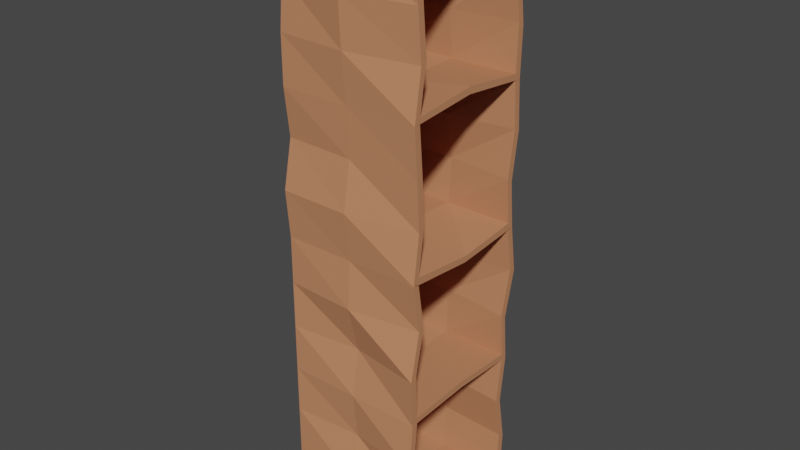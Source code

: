 # Source: shelf_big_2.blend  (saved by Blender 2.91.10; exported with 4.5.12 LTS)
import bpy
from mathutils import Matrix  # noqa: F401  (used for matrix-valued properties, if any)

bpy.ops.wm.read_factory_settings(use_empty=True)
scene = bpy.context.scene
scene.name = 'Scene'

# ---- collections
col_collection = bpy.data.collections.new('Collection'); scene.collection.children.link(col_collection)

# ---- materials (node trees are filled in below, after node groups)
mat_brown = bpy.data.materials.new('Brown')
mat_brown.use_transparent_shadow = False

# ---- material node trees
mat_brown.use_nodes = True; mat_brown.node_tree.nodes.clear()
_N = mat_brown.node_tree.nodes; _L = mat_brown.node_tree.links
n0 = _N.new('ShaderNodeBsdfPrincipled'); n0.name = 'Principled BSDF'; n0.location = (10, 300)
n0.distribution = 'GGX'
n0.subsurface_method = 'BURLEY'
n0.inputs[0].default_value = (0.5395, 0.2307, 0.1195, 1.0)
n0.inputs[3].default_value = 1.45
n0.inputs[13].default_value = 0.03543
n0.inputs[27].default_value = (0.0, 0.0, 0.0, 1.0)
n0.inputs[28].default_value = 1.0
n1 = _N.new('ShaderNodeOutputMaterial'); n1.name = 'Material Output'; n1.location = (300, 300)
_L.new(n0.outputs[0], n1.inputs[0])
n1.is_active_output = True

# ---- world
world_world = bpy.data.worlds.new('World'); scene.world = world_world
world_world.use_nodes = True; world_world.node_tree.nodes.clear()
_N = world_world.node_tree.nodes; _L = world_world.node_tree.links
n0 = _N.new('ShaderNodeOutputWorld'); n0.name = 'World Output'; n0.location = (300, 300)
n1 = _N.new('ShaderNodeBackground'); n1.name = 'Background'; n1.location = (10, 300)
n1.inputs[0].default_value = (0.05088, 0.05088, 0.05088, 1.0)
_L.new(n1.outputs[0], n0.inputs[0])
n0.is_active_output = True
world_world.color = (0.05088, 0.05088, 0.05088)
world_world.use_sun_shadow = False
world_world.sun_shadow_jitter_overblur = 0.0

# ---- meshes
me_cube_001 = bpy.data.meshes.new('Cube.001')
me_cube_001.from_pydata([(-0.6, -0.6, -0.6), (-0.6, -0.6, 0.6), (-0.6, 0.6, -0.6), (-0.6, 0.6, 0.6), (0.6, -0.6, -0.6), (0.6, -0.6011, 0.6), (0.6, 0.6002, -0.6), (0.6, 0.5992, 0.6), (-0.546, -0.546, -0.546), (-0.546, -0.546, 0.6), (-0.546, 0.546, -0.546), (-0.546, 0.546, 0.6), (0.6, -0.5448, -0.546), (0.6, -0.5472, 0.6), (0.6, 0.5475, -0.546), (0.6, 0.5454, 0.6), (-0.6, -0.6, 0.6), (-0.6, -0.6003, 1.8), (-0.6, 0.6, 0.6), (-0.6, 0.6006, 1.8), (0.6, -0.6011, 0.6), (0.6, -0.5989, 1.8), (0.6, 0.5992, 0.6), (0.6, 0.6002, 1.8), (-0.546, -0.546, 0.654), (-0.546, -0.5462, 1.8), (-0.546, 0.546, 0.654), (-0.546, 0.5463, 1.8), (0.6, -0.5477, 0.654), (0.6, -0.5452, 1.8), (0.6, 0.5431, 0.654), (0.6, 0.5461, 1.8), (-0.6, -0.6003, 1.8), (-0.6, -0.5996, 3.0), (-0.6, 0.6006, 1.8), (-0.6, 0.5996, 3.0), (0.6, -0.5989, 1.8), (0.6, -0.5986, 3.0), (0.6, 0.6002, 1.8), (0.6, 0.6007, 3.0), (-0.546, -0.5486, 1.854), (-0.546, -0.5458, 3.0), (-0.546, 0.5487, 1.854), (-0.546, 0.5458, 3.0), (0.6, -0.5414, 1.854), (0.6, -0.5446, 3.0), (0.6, 0.543, 1.854), (0.6, 0.5468, 3.0), (-0.6, -0.5996, 3.0), (-0.6, -0.5997, 4.2), (-0.6, 0.5996, 3.0), (-0.6, 0.6004, 4.2), (0.6, -0.5986, 3.0), (0.6, -0.5997, 4.2), (0.6, 0.6007, 3.0), (0.6, 0.5996, 4.2), (-0.546, -0.546, 3.054), (-0.546, -0.5458, 4.2), (-0.546, 0.5471, 3.054), (-0.546, 0.5462, 4.2), (0.6, -0.5409, 3.054), (0.6, -0.5458, 4.2), (0.6, 0.547, 3.054), (0.6, 0.5457, 4.2), (-0.6, -0.5997, 4.2), (-0.6, -0.6, 4.26), (-0.6, 0.6004, 4.2), (-0.6, 0.6, 4.26), (0.6, -0.5997, 4.2), (0.6, -0.6, 4.26), (0.6, 0.5996, 4.2), (0.6, 0.6, 4.26), (-0.6, -0.6, -0.2), (-0.6, -0.6, 0.2), (-0.6, 0.6, 0.2), (-0.6, 0.6, -0.2), (0.6, 0.5491, 0.2), (0.6, 0.6185, -0.2), (0.6, -0.6359, 0.2), (0.6, -0.5602, -0.2), (-0.546, -0.546, -0.164), (-0.546, -0.546, 0.218), (-0.546, 0.546, 0.218), (-0.546, 0.546, -0.164), (0.6, 0.4975, 0.218), (0.6, 0.5612, -0.164), (0.6, -0.5843, 0.218), (0.6, -0.5047, -0.164), (-0.6, -0.6, 1.0), (-0.6, -0.6, 1.4), (-0.6, 0.6254, 1.4), (-0.6, 0.6002, 1.0), (0.6, 0.659, 1.4), (0.6, 0.5642, 1.0), (0.6, -0.5338, 1.4), (0.6, -0.6204, 1.0), (-0.546, -0.546, 1.036), (-0.546, -0.546, 1.418), (-0.546, 0.5691, 1.418), (-0.546, 0.5471, 1.036), (0.6, 0.6023, 1.418), (0.6, 0.5147, 1.036), (0.6, -0.4829, 1.418), (0.6, -0.5624, 1.036), (-0.6, -0.6353, 2.2), (-0.6, -0.554, 2.6), (-0.6, 0.5421, 2.6), (-0.6, 0.6361, 2.2), (0.6, 0.6237, 2.6), (0.6, 0.5631, 2.2), (0.6, -0.5675, 2.6), (0.6, -0.5434, 2.2), (-0.546, -0.5758, 2.236), (-0.546, -0.5038, 2.618), (-0.546, 0.4931, 2.618), (-0.546, 0.5763, 2.236), (0.6, 0.5712, 2.618), (0.6, 0.5121, 2.236), (0.6, -0.5123, 2.618), (0.6, -0.4921, 2.236), (-0.6, -0.5997, 3.4), (-0.6, -0.565, 3.8), (-0.6, 0.6408, 3.8), (-0.6, 0.6161, 3.4), (0.6, 0.557, 3.8), (0.6, 0.6121, 3.4), (0.6, -0.5721, 3.8), (0.6, -0.5359, 3.4), (-0.546, -0.5445, 3.436), (-0.546, -0.5141, 3.818), (-0.546, 0.583, 3.818), (-0.546, 0.5618, 3.436), (0.6, 0.505, 3.818), (0.6, 0.5557, 3.436), (0.6, -0.52, 3.818), (0.6, -0.485, 3.436), (0.0, 0.6004, -0.6), (0.0, 0.6002, 0.6), (0.0, -0.6, -0.6), (0.0, -0.5983, 0.6), (0.027, 0.5496, -0.546), (0.027, 0.5461, 0.6), (0.027, -0.5468, -0.546), (0.027, -0.5442, 0.6), (0.027, -0.5731, -0.164), (0.027, -0.4984, 0.218), (0.027, 0.5877, -0.164), (0.027, 0.5344, 0.218), (0.0, -0.6263, -0.2), (0.0, -0.556, 0.2), (0.0, 0.6456, -0.2), (0.0, 0.5881, 0.2), (0.0, 0.6002, 0.6), (0.0, 0.6002, 1.8), (0.0, -0.5983, 0.6), (0.0, -0.6003, 1.8), (0.027, 0.5487, 0.654), (0.027, 0.5461, 1.8), (0.027, -0.5404, 0.654), (0.027, -0.5462, 1.8), (0.027, -0.4811, 1.036), (0.027, -0.5741, 1.418), (0.027, 0.5781, 1.036), (0.027, 0.5388, 1.418), (0.0, -0.5293, 1.0), (0.0, -0.6292, 1.4), (0.0, 0.635, 1.0), (0.0, 0.5926, 1.4), (0.0, 0.6002, 1.8), (0.0, 0.5986, 3.0), (0.0, -0.6003, 1.8), (0.0, -0.6001, 3.0), (0.027, 0.5482, 1.854), (0.027, 0.5445, 3.0), (0.027, -0.5474, 1.854), (0.027, -0.5461, 3.0), (0.027, -0.5969, 2.236), (0.027, -0.5265, 2.618), (0.027, 0.5702, 2.236), (0.027, 0.4987, 2.618), (0.0, -0.6481, 2.2), (0.0, -0.5802, 2.6), (0.0, 0.6276, 2.2), (0.0, 0.5558, 2.6), (0.0, 0.5986, 3.0), (0.0, 0.6003, 4.2), (0.0, -0.6001, 3.0), (0.0, -0.6036, 4.159), (0.027, 0.5432, 3.054), (0.027, 0.5462, 4.2), (0.027, -0.5488, 3.054), (0.027, -0.5489, 4.161), (0.027, -0.5819, 3.436), (0.027, -0.5992, 3.818), (0.027, 0.5145, 3.436), (0.027, 0.5805, 3.818), (0.0, -0.6364, 3.4), (0.0, -0.6568, 3.8), (0.0, 0.5645, 3.4), (0.0, 0.6364, 3.8), (0.0, 0.6003, 4.2), (0.0, 0.6, 4.26), (0.0, -0.6036, 4.159), (0.0, -0.6001, 4.216), (-0.5996, 0.000353, 4.2), (-0.6, 0.0, 4.26), (0.6, -7.353e-05, 4.238), (0.6, 0.0, 4.3), (0.0, -2.8e-05, 4.238), (0.0, -0.001638, 4.179), (-0.6448, 7.331e-05, 3.0), (-0.5996, 0.0003529, 4.2), (0.6, 0.0003559, 3.057), (-0.5854, 0.0005677, 3.054), (-0.5457, 0.0001751, 4.2), (0.6, 0.003079, 3.114), (-0.5439, 0.008648, 3.436), (-0.495, 0.03447, 3.818), (-0.6019, 0.008219, 3.4), (-0.5464, 0.03794, 3.8), (0.027, -0.002804, 3.032), (0.0, -0.0003338, 2.979), (-0.6312, 0.0, 1.8), (-0.6448, 7.331e-05, 3.0), (0.6, 0.0, 1.747), (-0.5728, 0.0, 1.854), (-0.5894, 3.616e-05, 3.0), (0.6, 0.0, 1.798), (-0.517, 0.0, 2.236), (-0.5946, 0.0, 2.618), (-0.5679, 0.0, 2.2), (-0.6487, 0.0, 2.6), (0.027, 0.0, 1.901), (0.0, 0.0, 1.845), (-0.6193, 0.0, 0.6), (-0.6312, 0.0, 1.8), (0.6, 0.0, 0.6282), (-0.5689, 0.0, 0.654), (-0.5761, 0.0, 1.8), (0.6, 0.0, 0.6835), (-0.5657, 0.0, 1.036), (-0.5143, 0.0, 1.418), (-0.6242, 0.0, 1.0), (-0.5668, 0.0, 1.4), (0.027, 0.0, 0.6162), (0.0, 0.0, 0.5642), (-0.5988, 0.0, -0.6), (-0.6193, 0.0, 0.6), (0.6, 0.0, -0.56), (-0.5425, 0.0, -0.546), (-0.5646, 0.0, 0.6), (0.6, 0.0, -0.5042), (-0.5199, 0.0, -0.164), (-0.5039, 0.0, 0.218), (-0.5754, 0.0, -0.2), (-0.555, 0.0, 0.2), (0.027, 0.0, -0.546), (0.0, 0.0, -0.6)], [], [(255, 247, 3, 74), (151, 137, 7, 76), (149, 139, 1, 73), (257, 248, 4, 138), (253, 82, 11, 250), (147, 84, 15, 141), (145, 81, 9, 143), (256, 142, 12, 251), (247, 1, 9, 250), (137, 3, 11, 141), (76, 7, 15, 84), (248, 6, 14, 251), (79, 4, 12, 87), (139, 5, 13, 143), (243, 235, 19, 90), (167, 153, 23, 92), (165, 155, 17, 89), (245, 236, 20, 154), (241, 98, 27, 238), (163, 100, 31, 157), (161, 97, 25, 159), (244, 158, 28, 239), (235, 17, 25, 238), (153, 19, 27, 157), (92, 23, 31, 100), (236, 22, 30, 239), (95, 20, 28, 103), (155, 21, 29, 159), (231, 223, 35, 106), (183, 169, 39, 108), (181, 171, 33, 105), (233, 224, 36, 170), (229, 114, 43, 226), (179, 116, 47, 173), (177, 113, 41, 175), (232, 174, 44, 227), (223, 33, 41, 226), (169, 35, 43, 173), (108, 39, 47, 116), (224, 38, 46, 227), (111, 36, 44, 119), (171, 37, 45, 175), (219, 211, 51, 122), (199, 185, 55, 124), (197, 187, 49, 121), (221, 212, 52, 186), (217, 130, 59, 214), (195, 132, 63, 189), (193, 129, 57, 191), (220, 190, 60, 215), (211, 49, 57, 214), (185, 51, 59, 189), (124, 55, 63, 132), (212, 54, 62, 215), (127, 52, 60, 135), (187, 53, 61, 191), (204, 205, 67, 66), (200, 201, 71, 70), (206, 207, 69, 68), (202, 203, 65, 64), (209, 206, 68, 202), (208, 205, 65, 203), (5, 78, 86, 13), (78, 79, 87, 86), (6, 77, 85, 14), (77, 76, 84, 85), (142, 8, 80, 144), (144, 80, 81, 145), (140, 14, 85, 146), (146, 85, 84, 147), (249, 10, 83, 252), (252, 83, 82, 253), (138, 148, 72, 0), (148, 149, 73, 72), (136, 150, 77, 6), (150, 151, 76, 77), (246, 254, 75, 2), (254, 255, 74, 75), (21, 94, 102, 29), (94, 95, 103, 102), (22, 93, 101, 30), (93, 92, 100, 101), (158, 24, 96, 160), (160, 96, 97, 161), (156, 30, 101, 162), (162, 101, 100, 163), (237, 26, 99, 240), (240, 99, 98, 241), (154, 164, 88, 16), (164, 165, 89, 88), (152, 166, 93, 22), (166, 167, 92, 93), (234, 242, 91, 18), (242, 243, 90, 91), (37, 110, 118, 45), (110, 111, 119, 118), (38, 109, 117, 46), (109, 108, 116, 117), (174, 40, 112, 176), (176, 112, 113, 177), (172, 46, 117, 178), (178, 117, 116, 179), (225, 42, 115, 228), (228, 115, 114, 229), (170, 180, 104, 32), (180, 181, 105, 104), (168, 182, 109, 38), (182, 183, 108, 109), (222, 230, 107, 34), (230, 231, 106, 107), (53, 126, 134, 61), (126, 127, 135, 134), (54, 125, 133, 62), (125, 124, 132, 133), (190, 56, 128, 192), (192, 128, 129, 193), (188, 62, 133, 194), (194, 133, 132, 195), (213, 58, 131, 216), (216, 131, 130, 217), (186, 196, 120, 48), (196, 197, 121, 120), (184, 198, 125, 54), (198, 199, 124, 125), (210, 218, 123, 50), (218, 219, 122, 123), (75, 74, 151, 150), (2, 75, 150, 136), (79, 78, 149, 148), (4, 79, 148, 138), (83, 146, 147, 82), (10, 140, 146, 83), (87, 144, 145, 86), (12, 142, 144, 87), (1, 139, 143, 9), (7, 137, 141, 15), (249, 8, 142, 256), (86, 145, 143, 13), (82, 147, 141, 11), (246, 257, 138, 0), (78, 5, 139, 149), (74, 3, 137, 151), (91, 90, 167, 166), (18, 91, 166, 152), (95, 94, 165, 164), (20, 95, 164, 154), (99, 162, 163, 98), (26, 156, 162, 99), (103, 160, 161, 102), (28, 158, 160, 103), (17, 155, 159, 25), (23, 153, 157, 31), (237, 24, 158, 244), (102, 161, 159, 29), (98, 163, 157, 27), (234, 245, 154, 16), (94, 21, 155, 165), (90, 19, 153, 167), (107, 106, 183, 182), (34, 107, 182, 168), (111, 110, 181, 180), (36, 111, 180, 170), (115, 178, 179, 114), (42, 172, 178, 115), (119, 176, 177, 118), (44, 174, 176, 119), (33, 171, 175, 41), (39, 169, 173, 47), (225, 40, 174, 232), (118, 177, 175, 45), (114, 179, 173, 43), (222, 233, 170, 32), (110, 37, 171, 181), (106, 35, 169, 183), (123, 122, 199, 198), (50, 123, 198, 184), (127, 126, 197, 196), (52, 127, 196, 186), (131, 194, 195, 130), (58, 188, 194, 131), (135, 192, 193, 134), (60, 190, 192, 135), (49, 187, 191, 57), (55, 185, 189, 63), (213, 56, 190, 220), (134, 193, 191, 61), (130, 195, 189, 59), (210, 221, 186, 48), (126, 53, 187, 197), (122, 51, 185, 199), (207, 208, 203, 69), (204, 209, 202, 64), (68, 69, 203, 202), (66, 67, 201, 200), (66, 200, 209, 204), (71, 201, 208, 207), (201, 67, 205, 208), (200, 70, 206, 209), (70, 71, 207, 206), (64, 65, 205, 204), (50, 184, 221, 210), (58, 213, 220, 188), (120, 121, 219, 218), (48, 120, 218, 210), (128, 216, 217, 129), (56, 213, 216, 128), (52, 212, 215, 60), (51, 211, 214, 59), (188, 220, 215, 62), (129, 217, 214, 57), (184, 54, 212, 221), (121, 49, 211, 219), (34, 168, 233, 222), (42, 225, 232, 172), (104, 105, 231, 230), (32, 104, 230, 222), (112, 228, 229, 113), (40, 225, 228, 112), (36, 224, 227, 44), (35, 223, 226, 43), (172, 232, 227, 46), (113, 229, 226, 41), (168, 38, 224, 233), (105, 33, 223, 231), (18, 152, 245, 234), (26, 237, 244, 156), (88, 89, 243, 242), (16, 88, 242, 234), (96, 240, 241, 97), (24, 237, 240, 96), (20, 236, 239, 28), (19, 235, 238, 27), (156, 244, 239, 30), (97, 241, 238, 25), (152, 22, 236, 245), (89, 17, 235, 243), (2, 136, 257, 246), (10, 249, 256, 140), (72, 73, 255, 254), (0, 72, 254, 246), (80, 252, 253, 81), (8, 249, 252, 80), (4, 248, 251, 12), (3, 247, 250, 11), (140, 256, 251, 14), (81, 253, 250, 9), (136, 6, 248, 257), (73, 1, 247, 255)])
_uv = me_cube_001.uv_layers.new(name='UVMap')
_uv.uv.foreach_set('vector', [0.5417, 0.125, 0.625, 0.125, 0.625, 0.25, 0.5417, 0.25, 0.5417, 0.375, 0.625, 0.375, 0.625, 0.5, 0.5417, 0.5, 0.5417, 0.875, 0.625, 0.875, 0.625, 1.0, 0.5417, 1.0, 0.25, 0.625, 0.375, 0.625, 0.375, 0.75, 0.25, 0.75, 0.5417, 0.125, 0.5417, 0.25, 0.625, 0.25, 0.625, 0.125, 0.5417, 0.375, 0.5417, 0.5, 0.625, 0.5, 0.625, 0.375, 0.5417, 0.875, 0.5417, 1.0, 0.625, 1.0, 0.625, 0.875, 0.25, 0.625, 0.25, 0.75, 0.375, 0.75, 0.375, 0.625, 0.625, 0.125, 0.625, 0.0, 0.625, 0.0, 0.625, 0.125, 0.625, 0.375, 0.625, 0.25, 0.625, 0.25, 0.625, 0.375, 0.5417, 0.5, 0.625, 0.5, 0.625, 0.5, 0.5417, 0.5, 0.375, 0.625, 0.375, 0.5, 0.375, 0.5, 0.375, 0.625, 0.4583, 0.75, 0.375, 0.75, 0.375, 0.75, 0.4583, 0.75, 0.625, 0.875, 0.625, 0.75, 0.625, 0.75, 0.625, 0.875, 0.5417, 0.125, 0.625, 0.125, 0.625, 0.25, 0.5417, 0.25, 0.5417, 0.375, 0.625, 0.375, 0.625, 0.5, 0.5417, 0.5, 0.5417, 0.875, 0.625, 0.875, 0.625, 1.0, 0.5417, 1.0, 0.25, 0.625, 0.375, 0.625, 0.375, 0.75, 0.25, 0.75, 0.5417, 0.125, 0.5417, 0.25, 0.625, 0.25, 0.625, 0.125, 0.5417, 0.375, 0.5417, 0.5, 0.625, 0.5, 0.625, 0.375, 0.5417, 0.875, 0.5417, 1.0, 0.625, 1.0, 0.625, 0.875, 0.25, 0.625, 0.25, 0.75, 0.375, 0.75, 0.375, 0.625, 0.625, 0.125, 0.625, 0.0, 0.625, 0.0, 0.625, 0.125, 0.625, 0.375, 0.625, 0.25, 0.625, 0.25, 0.625, 0.375, 0.5417, 0.5, 0.625, 0.5, 0.625, 0.5, 0.5417, 0.5, 0.375, 0.625, 0.375, 0.5, 0.375, 0.5, 0.375, 0.625, 0.4583, 0.75, 0.375, 0.75, 0.375, 0.75, 0.4583, 0.75, 0.625, 0.875, 0.625, 0.75, 0.625, 0.75, 0.625, 0.875, 0.5417, 0.125, 0.625, 0.125, 0.625, 0.25, 0.5417, 0.25, 0.5417, 0.375, 0.625, 0.375, 0.625, 0.5, 0.5417, 0.5, 0.5417, 0.875, 0.625, 0.875, 0.625, 1.0, 0.5417, 1.0, 0.25, 0.625, 0.375, 0.625, 0.375, 0.75, 0.25, 0.75, 0.5417, 0.125, 0.5417, 0.25, 0.625, 0.25, 0.625, 0.125, 0.5417, 0.375, 0.5417, 0.5, 0.625, 0.5, 0.625, 0.375, 0.5417, 0.875, 0.5417, 1.0, 0.625, 1.0, 0.625, 0.875, 0.25, 0.625, 0.25, 0.75, 0.375, 0.75, 0.375, 0.625, 0.625, 0.125, 0.625, 0.0, 0.625, 0.0, 0.625, 0.125, 0.625, 0.375, 0.625, 0.25, 0.625, 0.25, 0.625, 0.375, 0.5417, 0.5, 0.625, 0.5, 0.625, 0.5, 0.5417, 0.5, 0.375, 0.625, 0.375, 0.5, 0.375, 0.5, 0.375, 0.625, 0.4583, 0.75, 0.375, 0.75, 0.375, 0.75, 0.4583, 0.75, 0.625, 0.875, 0.625, 0.75, 0.625, 0.75, 0.625, 0.875, 0.5417, 0.125, 0.625, 0.125, 0.625, 0.25, 0.5417, 0.25, 0.5417, 0.375, 0.625, 0.375, 0.625, 0.5, 0.5417, 0.5, 0.5417, 0.875, 0.625, 0.875, 0.625, 1.0, 0.5417, 1.0, 0.25, 0.625, 0.375, 0.625, 0.375, 0.75, 0.25, 0.75, 0.5417, 0.125, 0.5417, 0.25, 0.625, 0.25, 0.625, 0.125, 0.5417, 0.375, 0.5417, 0.5, 0.625, 0.5, 0.625, 0.375, 0.5417, 0.875, 0.5417, 1.0, 0.625, 1.0, 0.625, 0.875, 0.25, 0.625, 0.25, 0.75, 0.375, 0.75, 0.375, 0.625, 0.625, 0.125, 0.625, 0.0, 0.625, 0.0, 0.625, 0.125, 0.625, 0.375, 0.625, 0.25, 0.625, 0.25, 0.625, 0.375, 0.5417, 0.5, 0.625, 0.5, 0.625, 0.5, 0.5417, 0.5, 0.375, 0.625, 0.375, 0.5, 0.375, 0.5, 0.375, 0.625, 0.4583, 0.75, 0.375, 0.75, 0.375, 0.75, 0.4583, 0.75, 0.625, 0.875, 0.625, 0.75, 0.625, 0.75, 0.625, 0.875, 0.375, 0.125, 0.625, 0.125, 0.625, 0.25, 0.375, 0.25, 0.375, 0.375, 0.625, 0.375, 0.625, 0.5, 0.375, 0.5, 0.375, 0.625, 0.625, 0.625, 0.625, 0.75, 0.375, 0.75, 0.375, 0.875, 0.625, 0.875, 0.625, 1.0, 0.375, 1.0, 0.25, 0.625, 0.375, 0.625, 0.375, 0.75, 0.25, 0.75, 0.75, 0.625, 0.875, 0.625, 0.875, 0.75, 0.75, 0.75, 0.625, 0.75, 0.5417, 0.75, 0.5417, 0.75, 0.625, 0.75, 0.5417, 0.75, 0.4583, 0.75, 0.4583, 0.75, 0.5417, 0.75, 0.375, 0.5, 0.4583, 0.5, 0.4583, 0.5, 0.375, 0.5, 0.4583, 0.5, 0.5417, 0.5, 0.5417, 0.5, 0.4583, 0.5, 0.375, 0.875, 0.375, 1.0, 0.4583, 1.0, 0.4583, 0.875, 0.4583, 0.875, 0.4583, 1.0, 0.5417, 1.0, 0.5417, 0.875, 0.375, 0.375, 0.375, 0.5, 0.4583, 0.5, 0.4583, 0.375, 0.4583, 0.375, 0.4583, 0.5, 0.5417, 0.5, 0.5417, 0.375, 0.375, 0.125, 0.375, 0.25, 0.4583, 0.25, 0.4583, 0.125, 0.4583, 0.125, 0.4583, 0.25, 0.5417, 0.25, 0.5417, 0.125, 0.375, 0.875, 0.4583, 0.875, 0.4583, 1.0, 0.375, 1.0, 0.4583, 0.875, 0.5417, 0.875, 0.5417, 1.0, 0.4583, 1.0, 0.375, 0.375, 0.4583, 0.375, 0.4583, 0.5, 0.375, 0.5, 0.4583, 0.375, 0.5417, 0.375, 0.5417, 0.5, 0.4583, 0.5, 0.375, 0.125, 0.4583, 0.125, 0.4583, 0.25, 0.375, 0.25, 0.4583, 0.125, 0.5417, 0.125, 0.5417, 0.25, 0.4583, 0.25, 0.625, 0.75, 0.5417, 0.75, 0.5417, 0.75, 0.625, 0.75, 0.5417, 0.75, 0.4583, 0.75, 0.4583, 0.75, 0.5417, 0.75, 0.375, 0.5, 0.4583, 0.5, 0.4583, 0.5, 0.375, 0.5, 0.4583, 0.5, 0.5417, 0.5, 0.5417, 0.5, 0.4583, 0.5, 0.375, 0.875, 0.375, 1.0, 0.4583, 1.0, 0.4583, 0.875, 0.4583, 0.875, 0.4583, 1.0, 0.5417, 1.0, 0.5417, 0.875, 0.375, 0.375, 0.375, 0.5, 0.4583, 0.5, 0.4583, 0.375, 0.4583, 0.375, 0.4583, 0.5, 0.5417, 0.5, 0.5417, 0.375, 0.375, 0.125, 0.375, 0.25, 0.4583, 0.25, 0.4583, 0.125, 0.4583, 0.125, 0.4583, 0.25, 0.5417, 0.25, 0.5417, 0.125, 0.375, 0.875, 0.4583, 0.875, 0.4583, 1.0, 0.375, 1.0, 0.4583, 0.875, 0.5417, 0.875, 0.5417, 1.0, 0.4583, 1.0, 0.375, 0.375, 0.4583, 0.375, 0.4583, 0.5, 0.375, 0.5, 0.4583, 0.375, 0.5417, 0.375, 0.5417, 0.5, 0.4583, 0.5, 0.375, 0.125, 0.4583, 0.125, 0.4583, 0.25, 0.375, 0.25, 0.4583, 0.125, 0.5417, 0.125, 0.5417, 0.25, 0.4583, 0.25, 0.625, 0.75, 0.5417, 0.75, 0.5417, 0.75, 0.625, 0.75, 0.5417, 0.75, 0.4583, 0.75, 0.4583, 0.75, 0.5417, 0.75, 0.375, 0.5, 0.4583, 0.5, 0.4583, 0.5, 0.375, 0.5, 0.4583, 0.5, 0.5417, 0.5, 0.5417, 0.5, 0.4583, 0.5, 0.375, 0.875, 0.375, 1.0, 0.4583, 1.0, 0.4583, 0.875, 0.4583, 0.875, 0.4583, 1.0, 0.5417, 1.0, 0.5417, 0.875, 0.375, 0.375, 0.375, 0.5, 0.4583, 0.5, 0.4583, 0.375, 0.4583, 0.375, 0.4583, 0.5, 0.5417, 0.5, 0.5417, 0.375, 0.375, 0.125, 0.375, 0.25, 0.4583, 0.25, 0.4583, 0.125, 0.4583, 0.125, 0.4583, 0.25, 0.5417, 0.25, 0.5417, 0.125, 0.375, 0.875, 0.4583, 0.875, 0.4583, 1.0, 0.375, 1.0, 0.4583, 0.875, 0.5417, 0.875, 0.5417, 1.0, 0.4583, 1.0, 0.375, 0.375, 0.4583, 0.375, 0.4583, 0.5, 0.375, 0.5, 0.4583, 0.375, 0.5417, 0.375, 0.5417, 0.5, 0.4583, 0.5, 0.375, 0.125, 0.4583, 0.125, 0.4583, 0.25, 0.375, 0.25, 0.4583, 0.125, 0.5417, 0.125, 0.5417, 0.25, 0.4583, 0.25, 0.625, 0.75, 0.5417, 0.75, 0.5417, 0.75, 0.625, 0.75, 0.5417, 0.75, 0.4583, 0.75, 0.4583, 0.75, 0.5417, 0.75, 0.375, 0.5, 0.4583, 0.5, 0.4583, 0.5, 0.375, 0.5, 0.4583, 0.5, 0.5417, 0.5, 0.5417, 0.5, 0.4583, 0.5, 0.375, 0.875, 0.375, 1.0, 0.4583, 1.0, 0.4583, 0.875, 0.4583, 0.875, 0.4583, 1.0, 0.5417, 1.0, 0.5417, 0.875, 0.375, 0.375, 0.375, 0.5, 0.4583, 0.5, 0.4583, 0.375, 0.4583, 0.375, 0.4583, 0.5, 0.5417, 0.5, 0.5417, 0.375, 0.375, 0.125, 0.375, 0.25, 0.4583, 0.25, 0.4583, 0.125, 0.4583, 0.125, 0.4583, 0.25, 0.5417, 0.25, 0.5417, 0.125, 0.375, 0.875, 0.4583, 0.875, 0.4583, 1.0, 0.375, 1.0, 0.4583, 0.875, 0.5417, 0.875, 0.5417, 1.0, 0.4583, 1.0, 0.375, 0.375, 0.4583, 0.375, 0.4583, 0.5, 0.375, 0.5, 0.4583, 0.375, 0.5417, 0.375, 0.5417, 0.5, 0.4583, 0.5, 0.375, 0.125, 0.4583, 0.125, 0.4583, 0.25, 0.375, 0.25, 0.4583, 0.125, 0.5417, 0.125, 0.5417, 0.25, 0.4583, 0.25, 0.4583, 0.25, 0.5417, 0.25, 0.5417, 0.375, 0.4583, 0.375, 0.375, 0.25, 0.4583, 0.25, 0.4583, 0.375, 0.375, 0.375, 0.4583, 0.75, 0.5417, 0.75, 0.5417, 0.875, 0.4583, 0.875, 0.375, 0.75, 0.4583, 0.75, 0.4583, 0.875, 0.375, 0.875, 0.4583, 0.25, 0.4583, 0.375, 0.5417, 0.375, 0.5417, 0.25, 0.375, 0.25, 0.375, 0.375, 0.4583, 0.375, 0.4583, 0.25, 0.4583, 0.75, 0.4583, 0.875, 0.5417, 0.875, 0.5417, 0.75, 0.375, 0.75, 0.375, 0.875, 0.4583, 0.875, 0.4583, 0.75, 0.625, 1.0, 0.625, 0.875, 0.625, 0.875, 0.625, 1.0, 0.625, 0.5, 0.625, 0.375, 0.625, 0.375, 0.625, 0.5, 0.125, 0.625, 0.125, 0.75, 0.25, 0.75, 0.25, 0.625, 0.5417, 0.75, 0.5417, 0.875, 0.625, 0.875, 0.625, 0.75, 0.5417, 0.25, 0.5417, 0.375, 0.625, 0.375, 0.625, 0.25, 0.125, 0.625, 0.25, 0.625, 0.25, 0.75, 0.125, 0.75, 0.5417, 0.75, 0.625, 0.75, 0.625, 0.875, 0.5417, 0.875, 0.5417, 0.25, 0.625, 0.25, 0.625, 0.375, 0.5417, 0.375, 0.4583, 0.25, 0.5417, 0.25, 0.5417, 0.375, 0.4583, 0.375, 0.375, 0.25, 0.4583, 0.25, 0.4583, 0.375, 0.375, 0.375, 0.4583, 0.75, 0.5417, 0.75, 0.5417, 0.875, 0.4583, 0.875, 0.375, 0.75, 0.4583, 0.75, 0.4583, 0.875, 0.375, 0.875, 0.4583, 0.25, 0.4583, 0.375, 0.5417, 0.375, 0.5417, 0.25, 0.375, 0.25, 0.375, 0.375, 0.4583, 0.375, 0.4583, 0.25, 0.4583, 0.75, 0.4583, 0.875, 0.5417, 0.875, 0.5417, 0.75, 0.375, 0.75, 0.375, 0.875, 0.4583, 0.875, 0.4583, 0.75, 0.625, 1.0, 0.625, 0.875, 0.625, 0.875, 0.625, 1.0, 0.625, 0.5, 0.625, 0.375, 0.625, 0.375, 0.625, 0.5, 0.125, 0.625, 0.125, 0.75, 0.25, 0.75, 0.25, 0.625, 0.5417, 0.75, 0.5417, 0.875, 0.625, 0.875, 0.625, 0.75, 0.5417, 0.25, 0.5417, 0.375, 0.625, 0.375, 0.625, 0.25, 0.125, 0.625, 0.25, 0.625, 0.25, 0.75, 0.125, 0.75, 0.5417, 0.75, 0.625, 0.75, 0.625, 0.875, 0.5417, 0.875, 0.5417, 0.25, 0.625, 0.25, 0.625, 0.375, 0.5417, 0.375, 0.4583, 0.25, 0.5417, 0.25, 0.5417, 0.375, 0.4583, 0.375, 0.375, 0.25, 0.4583, 0.25, 0.4583, 0.375, 0.375, 0.375, 0.4583, 0.75, 0.5417, 0.75, 0.5417, 0.875, 0.4583, 0.875, 0.375, 0.75, 0.4583, 0.75, 0.4583, 0.875, 0.375, 0.875, 0.4583, 0.25, 0.4583, 0.375, 0.5417, 0.375, 0.5417, 0.25, 0.375, 0.25, 0.375, 0.375, 0.4583, 0.375, 0.4583, 0.25, 0.4583, 0.75, 0.4583, 0.875, 0.5417, 0.875, 0.5417, 0.75, 0.375, 0.75, 0.375, 0.875, 0.4583, 0.875, 0.4583, 0.75, 0.625, 1.0, 0.625, 0.875, 0.625, 0.875, 0.625, 1.0, 0.625, 0.5, 0.625, 0.375, 0.625, 0.375, 0.625, 0.5, 0.125, 0.625, 0.125, 0.75, 0.25, 0.75, 0.25, 0.625, 0.5417, 0.75, 0.5417, 0.875, 0.625, 0.875, 0.625, 0.75, 0.5417, 0.25, 0.5417, 0.375, 0.625, 0.375, 0.625, 0.25, 0.125, 0.625, 0.25, 0.625, 0.25, 0.75, 0.125, 0.75, 0.5417, 0.75, 0.625, 0.75, 0.625, 0.875, 0.5417, 0.875, 0.5417, 0.25, 0.625, 0.25, 0.625, 0.375, 0.5417, 0.375, 0.4583, 0.25, 0.5417, 0.25, 0.5417, 0.375, 0.4583, 0.375, 0.375, 0.25, 0.4583, 0.25, 0.4583, 0.375, 0.375, 0.375, 0.4583, 0.75, 0.5417, 0.75, 0.5417, 0.875, 0.4583, 0.875, 0.375, 0.75, 0.4583, 0.75, 0.4583, 0.875, 0.375, 0.875, 0.4583, 0.25, 0.4583, 0.375, 0.5417, 0.375, 0.5417, 0.25, 0.375, 0.25, 0.375, 0.375, 0.4583, 0.375, 0.4583, 0.25, 0.4583, 0.75, 0.4583, 0.875, 0.5417, 0.875, 0.5417, 0.75, 0.375, 0.75, 0.375, 0.875, 0.4583, 0.875, 0.4583, 0.75, 0.625, 1.0, 0.625, 0.875, 0.625, 0.875, 0.625, 1.0, 0.625, 0.5, 0.625, 0.375, 0.625, 0.375, 0.625, 0.5, 0.125, 0.625, 0.125, 0.75, 0.25, 0.75, 0.25, 0.625, 0.5417, 0.75, 0.5417, 0.875, 0.625, 0.875, 0.625, 0.75, 0.5417, 0.25, 0.5417, 0.375, 0.625, 0.375, 0.625, 0.25, 0.125, 0.625, 0.25, 0.625, 0.25, 0.75, 0.125, 0.75, 0.5417, 0.75, 0.625, 0.75, 0.625, 0.875, 0.5417, 0.875, 0.5417, 0.25, 0.625, 0.25, 0.625, 0.375, 0.5417, 0.375, 0.625, 0.625, 0.75, 0.625, 0.75, 0.75, 0.625, 0.75, 0.125, 0.625, 0.25, 0.625, 0.25, 0.75, 0.125, 0.75, 0.375, 0.75, 0.625, 0.75, 0.625, 0.875, 0.375, 0.875, 0.375, 0.25, 0.625, 0.25, 0.625, 0.375, 0.375, 0.375, 0.125, 0.5, 0.25, 0.5, 0.25, 0.625, 0.125, 0.625, 0.625, 0.5, 0.75, 0.5, 0.75, 0.625, 0.625, 0.625, 0.75, 0.5, 0.875, 0.5, 0.875, 0.625, 0.75, 0.625, 0.25, 0.5, 0.375, 0.5, 0.375, 0.625, 0.25, 0.625, 0.375, 0.5, 0.625, 0.5, 0.625, 0.625, 0.375, 0.625, 0.375, 0.0, 0.625, 0.0, 0.625, 0.125, 0.375, 0.125, 0.125, 0.5, 0.25, 0.5, 0.25, 0.625, 0.125, 0.625, 0.125, 0.5, 0.125, 0.625, 0.25, 0.625, 0.25, 0.5, 0.4583, 0.0, 0.5417, 0.0, 0.5417, 0.125, 0.4583, 0.125, 0.375, 0.0, 0.4583, 0.0, 0.4583, 0.125, 0.375, 0.125, 0.4583, 0.0, 0.4583, 0.125, 0.5417, 0.125, 0.5417, 0.0, 0.375, 0.0, 0.375, 0.125, 0.4583, 0.125, 0.4583, 0.0, 0.375, 0.75, 0.375, 0.625, 0.375, 0.625, 0.375, 0.75, 0.625, 0.25, 0.625, 0.125, 0.625, 0.125, 0.625, 0.25, 0.25, 0.5, 0.25, 0.625, 0.375, 0.625, 0.375, 0.5, 0.5417, 0.0, 0.5417, 0.125, 0.625, 0.125, 0.625, 0.0, 0.25, 0.5, 0.375, 0.5, 0.375, 0.625, 0.25, 0.625, 0.5417, 0.0, 0.625, 0.0, 0.625, 0.125, 0.5417, 0.125, 0.125, 0.5, 0.25, 0.5, 0.25, 0.625, 0.125, 0.625, 0.125, 0.5, 0.125, 0.625, 0.25, 0.625, 0.25, 0.5, 0.4583, 0.0, 0.5417, 0.0, 0.5417, 0.125, 0.4583, 0.125, 0.375, 0.0, 0.4583, 0.0, 0.4583, 0.125, 0.375, 0.125, 0.4583, 0.0, 0.4583, 0.125, 0.5417, 0.125, 0.5417, 0.0, 0.375, 0.0, 0.375, 0.125, 0.4583, 0.125, 0.4583, 0.0, 0.375, 0.75, 0.375, 0.625, 0.375, 0.625, 0.375, 0.75, 0.625, 0.25, 0.625, 0.125, 0.625, 0.125, 0.625, 0.25, 0.25, 0.5, 0.25, 0.625, 0.375, 0.625, 0.375, 0.5, 0.5417, 0.0, 0.5417, 0.125, 0.625, 0.125, 0.625, 0.0, 0.25, 0.5, 0.375, 0.5, 0.375, 0.625, 0.25, 0.625, 0.5417, 0.0, 0.625, 0.0, 0.625, 0.125, 0.5417, 0.125, 0.125, 0.5, 0.25, 0.5, 0.25, 0.625, 0.125, 0.625, 0.125, 0.5, 0.125, 0.625, 0.25, 0.625, 0.25, 0.5, 0.4583, 0.0, 0.5417, 0.0, 0.5417, 0.125, 0.4583, 0.125, 0.375, 0.0, 0.4583, 0.0, 0.4583, 0.125, 0.375, 0.125, 0.4583, 0.0, 0.4583, 0.125, 0.5417, 0.125, 0.5417, 0.0, 0.375, 0.0, 0.375, 0.125, 0.4583, 0.125, 0.4583, 0.0, 0.375, 0.75, 0.375, 0.625, 0.375, 0.625, 0.375, 0.75, 0.625, 0.25, 0.625, 0.125, 0.625, 0.125, 0.625, 0.25, 0.25, 0.5, 0.25, 0.625, 0.375, 0.625, 0.375, 0.5, 0.5417, 0.0, 0.5417, 0.125, 0.625, 0.125, 0.625, 0.0, 0.25, 0.5, 0.375, 0.5, 0.375, 0.625, 0.25, 0.625, 0.5417, 0.0, 0.625, 0.0, 0.625, 0.125, 0.5417, 0.125, 0.125, 0.5, 0.25, 0.5, 0.25, 0.625, 0.125, 0.625, 0.125, 0.5, 0.125, 0.625, 0.25, 0.625, 0.25, 0.5, 0.4583, 0.0, 0.5417, 0.0, 0.5417, 0.125, 0.4583, 0.125, 0.375, 0.0, 0.4583, 0.0, 0.4583, 0.125, 0.375, 0.125, 0.4583, 0.0, 0.4583, 0.125, 0.5417, 0.125, 0.5417, 0.0, 0.375, 0.0, 0.375, 0.125, 0.4583, 0.125, 0.4583, 0.0, 0.375, 0.75, 0.375, 0.625, 0.375, 0.625, 0.375, 0.75, 0.625, 0.25, 0.625, 0.125, 0.625, 0.125, 0.625, 0.25, 0.25, 0.5, 0.25, 0.625, 0.375, 0.625, 0.375, 0.5, 0.5417, 0.0, 0.5417, 0.125, 0.625, 0.125, 0.625, 0.0, 0.25, 0.5, 0.375, 0.5, 0.375, 0.625, 0.25, 0.625, 0.5417, 0.0, 0.625, 0.0, 0.625, 0.125, 0.5417, 0.125])
me_cube_001.materials.append(mat_brown)
me_cube_001.use_remesh_fix_poles = True
me_cube_001.use_remesh_preserve_attributes = False
me_cube_001.use_mirror_vertex_groups = False
me_cube_001.update()

# ---- objects
ob_shelf = bpy.data.objects.new('Shelf', me_cube_001)

# ---- transforms, parenting, visibility, modifiers, constraints
ob_shelf.location = (0.0, 0.0, 0.0)
ob_shelf.lineart.crease_threshold = 0.0

# ---- collection membership
col_collection.objects.link(ob_shelf)

# ---- scene / render settings (as saved in the file)
scene.frame_start = 1; scene.frame_end = 250; scene.frame_set(1)
scene.render.engine = 'BLENDER_EEVEE_NEXT'
scene.cycles.use_denoising = False
scene.cycles.samples = 128
scene.cycles.sampling_pattern = 'TABULATED_SOBOL'
scene.cycles.use_adaptive_sampling = False
scene.cycles.use_light_tree = False
scene.view_settings.view_transform = 'Filmic'
bpy.context.view_layer.update()

# ---- added for rendering (the .blend has no active camera and no usable light): camera, sun
cam_auto = bpy.data.cameras.new('AutoCamera')
cam_auto.lens = 50.0
cam_auto.sensor_width = 36.0
cam_auto.clip_end = 1000.0
ob_auto_camera = bpy.data.objects.new('AutoCamera', cam_auto)
scene.collection.objects.link(ob_auto_camera)
ob_auto_camera.location = (4.80992, -5.80002, 5.71739)
ob_auto_camera.rotation_euler = (1.09748, -7.21219e-08, 0.694738)
scene.camera = ob_auto_camera
light_auto_sun = bpy.data.lights.new('AutoSun', 'SUN')
light_auto_sun.energy = 3.0
light_auto_sun.angle = 0.0523599
ob_auto_sun = bpy.data.objects.new('AutoSun', light_auto_sun)
scene.collection.objects.link(ob_auto_sun)
ob_auto_sun.rotation_euler = (0.872665, 0.174533, 0.523599)
bpy.context.view_layer.update()
